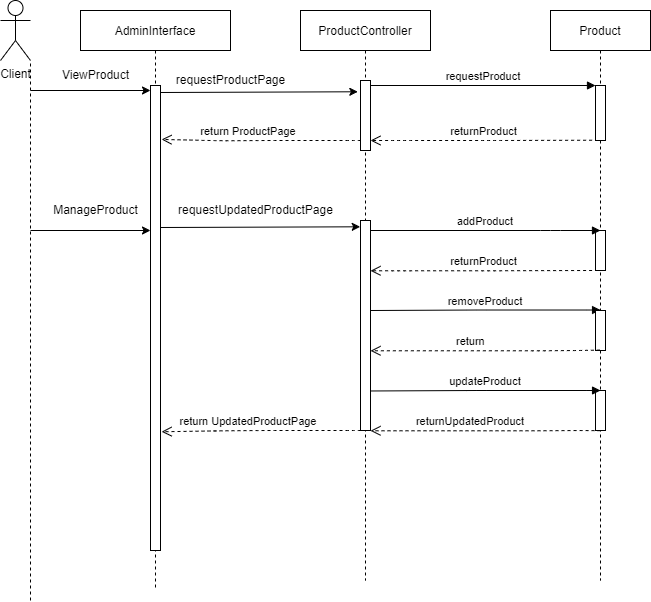

The diagram above was exported from draw.io. Its source (the exported page's mxGraphModel, read from the mxfile embedded in the PNG):
<mxGraphModel dx="2140" dy="565" grid="1" gridSize="10" guides="1" tooltips="1" connect="1" arrows="1" fold="1" page="1" pageScale="1" pageWidth="850" pageHeight="1100" math="0" shadow="0">
  <root>
    <mxCell id="0" />
    <mxCell id="1" parent="0" />
    <mxCell id="aJqgB67WGL0obh8jFAId-1" value="ProductController" style="shape=umlLifeline;perimeter=lifelinePerimeter;container=1;collapsible=0;recursiveResize=0;rounded=0;shadow=0;strokeWidth=1;" parent="1" vertex="1">
      <mxGeometry x="190" y="80" width="130" height="570" as="geometry" />
    </mxCell>
    <mxCell id="aJqgB67WGL0obh8jFAId-2" value="" style="points=[];perimeter=orthogonalPerimeter;rounded=0;shadow=0;strokeWidth=1;" parent="aJqgB67WGL0obh8jFAId-1" vertex="1">
      <mxGeometry x="60" y="70" width="10" height="70" as="geometry" />
    </mxCell>
    <mxCell id="aJqgB67WGL0obh8jFAId-3" value="" style="points=[];perimeter=orthogonalPerimeter;rounded=0;shadow=0;strokeWidth=1;" parent="aJqgB67WGL0obh8jFAId-1" vertex="1">
      <mxGeometry x="60" y="210" width="10" height="210" as="geometry" />
    </mxCell>
    <mxCell id="aJqgB67WGL0obh8jFAId-4" value="return ProductPage" style="verticalAlign=bottom;endArrow=open;dashed=1;endSize=8;shadow=0;strokeWidth=1;entryX=1.109;entryY=0.116;entryDx=0;entryDy=0;entryPerimeter=0;" parent="aJqgB67WGL0obh8jFAId-1" target="aJqgB67WGL0obh8jFAId-24" edge="1">
      <mxGeometry x="0.1279" relative="1" as="geometry">
        <mxPoint x="-99.90909090909076" y="130.27499999999998" as="targetPoint" />
        <Array as="points">
          <mxPoint x="55.50000000000023" y="130" />
          <mxPoint x="-34.49999999999977" y="130" />
          <mxPoint x="-76.10000000000036" y="130.27499999999998" />
        </Array>
        <mxPoint x="60" y="130" as="sourcePoint" />
        <mxPoint as="offset" />
      </mxGeometry>
    </mxCell>
    <mxCell id="aJqgB67WGL0obh8jFAId-44" value="return UpdatedProductPage" style="verticalAlign=bottom;endArrow=open;dashed=1;endSize=8;shadow=0;strokeWidth=1;entryX=1.109;entryY=0.116;entryDx=0;entryDy=0;entryPerimeter=0;" parent="aJqgB67WGL0obh8jFAId-1" edge="1">
      <mxGeometry x="0.1279" relative="1" as="geometry">
        <mxPoint x="-138.90999999999985" y="421.26" as="targetPoint" />
        <Array as="points">
          <mxPoint x="55.50000000000023" y="420" />
          <mxPoint x="-34.49999999999977" y="420" />
          <mxPoint x="-76.10000000000036" y="420.275" />
        </Array>
        <mxPoint x="60" y="420" as="sourcePoint" />
        <mxPoint as="offset" />
      </mxGeometry>
    </mxCell>
    <mxCell id="aJqgB67WGL0obh8jFAId-7" value="Product" style="shape=umlLifeline;perimeter=lifelinePerimeter;container=1;collapsible=0;recursiveResize=0;rounded=0;shadow=0;strokeWidth=1;" parent="1" vertex="1">
      <mxGeometry x="440" y="80" width="100" height="570" as="geometry" />
    </mxCell>
    <mxCell id="aJqgB67WGL0obh8jFAId-8" value="" style="points=[];perimeter=orthogonalPerimeter;rounded=0;shadow=0;strokeWidth=1;" parent="aJqgB67WGL0obh8jFAId-7" vertex="1">
      <mxGeometry x="45" y="75" width="10" height="55" as="geometry" />
    </mxCell>
    <mxCell id="aJqgB67WGL0obh8jFAId-5" value="removeProduct" style="verticalAlign=bottom;endArrow=block;shadow=0;strokeWidth=1;" parent="aJqgB67WGL0obh8jFAId-7" edge="1">
      <mxGeometry relative="1" as="geometry">
        <mxPoint x="-180" y="300" as="sourcePoint" />
        <mxPoint x="50.05263157894751" y="299.52" as="targetPoint" />
        <Array as="points">
          <mxPoint x="-74.44736842105249" y="299.52" />
          <mxPoint x="45.55263157894751" y="299.52" />
        </Array>
      </mxGeometry>
    </mxCell>
    <mxCell id="aJqgB67WGL0obh8jFAId-40" value="" style="points=[];perimeter=orthogonalPerimeter;rounded=0;shadow=0;strokeWidth=1;" parent="aJqgB67WGL0obh8jFAId-7" vertex="1">
      <mxGeometry x="45" y="220" width="10" height="40" as="geometry" />
    </mxCell>
    <mxCell id="aJqgB67WGL0obh8jFAId-42" value="" style="points=[];perimeter=orthogonalPerimeter;rounded=0;shadow=0;strokeWidth=1;" parent="aJqgB67WGL0obh8jFAId-7" vertex="1">
      <mxGeometry x="45" y="300" width="10" height="40" as="geometry" />
    </mxCell>
    <mxCell id="aJqgB67WGL0obh8jFAId-43" value="" style="points=[];perimeter=orthogonalPerimeter;rounded=0;shadow=0;strokeWidth=1;" parent="aJqgB67WGL0obh8jFAId-7" vertex="1">
      <mxGeometry x="45" y="380" width="10" height="40" as="geometry" />
    </mxCell>
    <mxCell id="aJqgB67WGL0obh8jFAId-9" value="requestProduct" style="verticalAlign=bottom;endArrow=block;entryX=0;entryY=0;shadow=0;strokeWidth=1;" parent="1" source="aJqgB67WGL0obh8jFAId-2" target="aJqgB67WGL0obh8jFAId-8" edge="1">
      <mxGeometry relative="1" as="geometry">
        <mxPoint x="275" y="160" as="sourcePoint" />
      </mxGeometry>
    </mxCell>
    <mxCell id="aJqgB67WGL0obh8jFAId-10" value="Client" style="shape=umlActor;verticalLabelPosition=bottom;verticalAlign=top;html=1;outlineConnect=0;" parent="1" vertex="1">
      <mxGeometry x="-110" y="70" width="30" height="60" as="geometry" />
    </mxCell>
    <mxCell id="aJqgB67WGL0obh8jFAId-19" value="returnProduct" style="verticalAlign=bottom;endArrow=open;dashed=1;endSize=8;shadow=0;strokeWidth=1;exitX=-0.34;exitY=0.995;exitDx=0;exitDy=0;exitPerimeter=0;" parent="1" source="aJqgB67WGL0obh8jFAId-8" target="aJqgB67WGL0obh8jFAId-2" edge="1">
      <mxGeometry x="-0.0235" relative="1" as="geometry">
        <mxPoint x="220" y="220" as="targetPoint" />
        <Array as="points">
          <mxPoint x="380" y="210" />
          <mxPoint x="290" y="210" />
        </Array>
        <mxPoint x="379.5" y="220" as="sourcePoint" />
        <mxPoint as="offset" />
      </mxGeometry>
    </mxCell>
    <mxCell id="aJqgB67WGL0obh8jFAId-22" value="" style="endArrow=none;dashed=1;html=1;rounded=0;entryX=1;entryY=1;entryDx=0;entryDy=0;entryPerimeter=0;" parent="1" target="aJqgB67WGL0obh8jFAId-10" edge="1">
      <mxGeometry width="50" height="50" relative="1" as="geometry">
        <mxPoint x="-80" y="670" as="sourcePoint" />
        <mxPoint x="220" y="270" as="targetPoint" />
      </mxGeometry>
    </mxCell>
    <mxCell id="aJqgB67WGL0obh8jFAId-23" value="AdminInterface" style="shape=umlLifeline;perimeter=lifelinePerimeter;container=1;collapsible=0;recursiveResize=0;rounded=0;shadow=0;strokeWidth=1;" parent="1" vertex="1">
      <mxGeometry x="-30" y="80" width="150" height="580" as="geometry" />
    </mxCell>
    <mxCell id="aJqgB67WGL0obh8jFAId-24" value="" style="points=[];perimeter=orthogonalPerimeter;rounded=0;shadow=0;strokeWidth=1;" parent="aJqgB67WGL0obh8jFAId-23" vertex="1">
      <mxGeometry x="70" y="75" width="10" height="465" as="geometry" />
    </mxCell>
    <mxCell id="aJqgB67WGL0obh8jFAId-26" value="" style="endArrow=classic;html=1;rounded=0;" parent="1" edge="1">
      <mxGeometry width="50" height="50" relative="1" as="geometry">
        <mxPoint x="-80" y="160" as="sourcePoint" />
        <mxPoint x="40" y="160" as="targetPoint" />
      </mxGeometry>
    </mxCell>
    <mxCell id="aJqgB67WGL0obh8jFAId-27" value="ViewProduct" style="text;html=1;align=center;verticalAlign=middle;resizable=0;points=[];autosize=1;strokeColor=none;fillColor=none;" parent="1" vertex="1">
      <mxGeometry x="-55" y="135" width="80" height="20" as="geometry" />
    </mxCell>
    <mxCell id="aJqgB67WGL0obh8jFAId-28" value="" style="endArrow=classic;html=1;rounded=0;entryX=-0.268;entryY=0.161;entryDx=0;entryDy=0;entryPerimeter=0;" parent="1" target="aJqgB67WGL0obh8jFAId-2" edge="1">
      <mxGeometry width="50" height="50" relative="1" as="geometry">
        <mxPoint x="50" y="161.9999999999999" as="sourcePoint" />
        <mxPoint x="198" y="162" as="targetPoint" />
      </mxGeometry>
    </mxCell>
    <mxCell id="aJqgB67WGL0obh8jFAId-29" value="" style="endArrow=classic;html=1;rounded=0;entryX=-0.028;entryY=0.03;entryDx=0;entryDy=0;entryPerimeter=0;" parent="1" target="aJqgB67WGL0obh8jFAId-3" edge="1">
      <mxGeometry width="50" height="50" relative="1" as="geometry">
        <mxPoint x="50" y="297" as="sourcePoint" />
        <mxPoint x="440" y="340" as="targetPoint" />
        <Array as="points" />
      </mxGeometry>
    </mxCell>
    <mxCell id="aJqgB67WGL0obh8jFAId-30" value="addProduct" style="verticalAlign=bottom;endArrow=block;shadow=0;strokeWidth=1;" parent="1" edge="1">
      <mxGeometry relative="1" as="geometry">
        <mxPoint x="260" y="300" as="sourcePoint" />
        <mxPoint x="490" y="300" as="targetPoint" />
        <Array as="points">
          <mxPoint x="440" y="300" />
        </Array>
      </mxGeometry>
    </mxCell>
    <mxCell id="aJqgB67WGL0obh8jFAId-31" value="requestProductPage" style="text;html=1;align=center;verticalAlign=middle;resizable=0;points=[];autosize=1;strokeColor=none;fillColor=none;" parent="1" vertex="1">
      <mxGeometry x="60" y="140" width="120" height="20" as="geometry" />
    </mxCell>
    <mxCell id="aJqgB67WGL0obh8jFAId-32" value="requestUpdatedProductPage" style="text;html=1;align=center;verticalAlign=middle;resizable=0;points=[];autosize=1;strokeColor=none;fillColor=none;" parent="1" vertex="1">
      <mxGeometry x="60" y="270" width="170" height="20" as="geometry" />
    </mxCell>
    <mxCell id="aJqgB67WGL0obh8jFAId-33" value="" style="endArrow=classic;html=1;rounded=0;" parent="1" edge="1">
      <mxGeometry width="50" height="50" relative="1" as="geometry">
        <mxPoint x="-80" y="300" as="sourcePoint" />
        <mxPoint x="40" y="300" as="targetPoint" />
      </mxGeometry>
    </mxCell>
    <mxCell id="aJqgB67WGL0obh8jFAId-34" value="ManageProduct" style="text;html=1;align=center;verticalAlign=middle;resizable=0;points=[];autosize=1;strokeColor=none;fillColor=none;" parent="1" vertex="1">
      <mxGeometry x="-65" y="270" width="100" height="20" as="geometry" />
    </mxCell>
    <mxCell id="aJqgB67WGL0obh8jFAId-35" value="return" style="verticalAlign=bottom;endArrow=open;dashed=1;endSize=8;shadow=0;strokeWidth=1;exitX=0.438;exitY=0.989;exitDx=0;exitDy=0;exitPerimeter=0;" parent="1" source="aJqgB67WGL0obh8jFAId-42" edge="1">
      <mxGeometry x="0.1279" relative="1" as="geometry">
        <mxPoint x="259.99736842105267" y="420.2750000000001" as="targetPoint" />
        <Array as="points">
          <mxPoint x="471.05000000000024" y="420.00000000000006" />
          <mxPoint x="429.44999999999965" y="420.27500000000003" />
        </Array>
        <mxPoint x="480" y="420" as="sourcePoint" />
        <mxPoint as="offset" />
      </mxGeometry>
    </mxCell>
    <mxCell id="aJqgB67WGL0obh8jFAId-41" value="returnProduct" style="verticalAlign=bottom;endArrow=open;dashed=1;endSize=8;shadow=0;strokeWidth=1;exitX=-0.34;exitY=0.995;exitDx=0;exitDy=0;exitPerimeter=0;" parent="1" edge="1">
      <mxGeometry x="-0.0235" relative="1" as="geometry">
        <mxPoint x="259.99999999999966" y="340.2750000000001" as="targetPoint" />
        <Array as="points">
          <mxPoint x="379.99999999999966" y="340.2750000000001" />
          <mxPoint x="289.99999999999966" y="340.2750000000001" />
        </Array>
        <mxPoint x="481.6" y="340" as="sourcePoint" />
        <mxPoint as="offset" />
      </mxGeometry>
    </mxCell>
    <mxCell id="aJqgB67WGL0obh8jFAId-45" value="updateProduct" style="verticalAlign=bottom;endArrow=block;shadow=0;strokeWidth=1;" parent="1" edge="1">
      <mxGeometry relative="1" as="geometry">
        <mxPoint x="260" y="460.48" as="sourcePoint" />
        <mxPoint x="490.0526315789475" y="460.0000000000001" as="targetPoint" />
        <Array as="points">
          <mxPoint x="365.5526315789475" y="460.0000000000001" />
          <mxPoint x="485.5526315789475" y="460.0000000000001" />
        </Array>
      </mxGeometry>
    </mxCell>
    <mxCell id="aJqgB67WGL0obh8jFAId-46" value="returnUpdatedProduct" style="verticalAlign=bottom;endArrow=open;dashed=1;endSize=8;shadow=0;strokeWidth=1;exitX=0.5;exitY=0.567;exitDx=0;exitDy=0;exitPerimeter=0;" parent="1" edge="1">
      <mxGeometry x="0.1279" relative="1" as="geometry">
        <mxPoint x="259.99736842105244" y="500.27500000000003" as="targetPoint" />
        <Array as="points">
          <mxPoint x="471.05000000000024" y="500" />
          <mxPoint x="429.44999999999965" y="500.275" />
        </Array>
        <mxPoint x="490" y="500.2" as="sourcePoint" />
        <mxPoint as="offset" />
      </mxGeometry>
    </mxCell>
  </root>
</mxGraphModel>